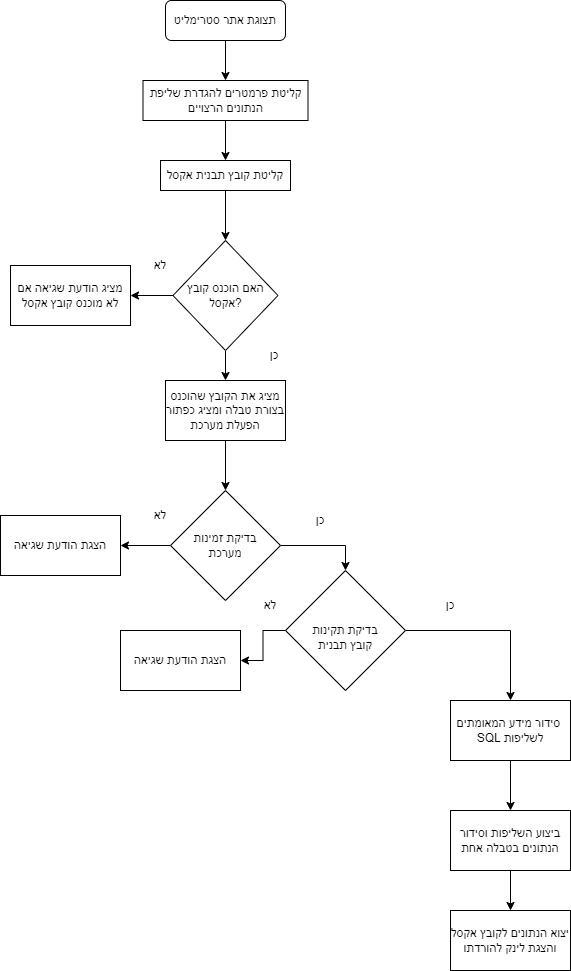

The diagram above was exported from draw.io. Its source (the exported page's mxGraphModel, read from the mxfile embedded in the PNG):
<mxGraphModel dx="1394" dy="789" grid="1" gridSize="10" guides="1" tooltips="1" connect="1" arrows="1" fold="1" page="1" pageScale="1" pageWidth="827" pageHeight="1169" math="0" shadow="0">
  <root>
    <mxCell id="WIyWlLk6GJQsqaUBKTNV-0" />
    <mxCell id="WIyWlLk6GJQsqaUBKTNV-1" parent="WIyWlLk6GJQsqaUBKTNV-0" />
    <mxCell id="Ip8rd9BWySgidTbGq2ta-18" value="" style="edgeStyle=orthogonalEdgeStyle;rounded=0;orthogonalLoop=1;jettySize=auto;html=1;" edge="1" parent="WIyWlLk6GJQsqaUBKTNV-1" source="WIyWlLk6GJQsqaUBKTNV-3" target="Ip8rd9BWySgidTbGq2ta-0">
      <mxGeometry relative="1" as="geometry" />
    </mxCell>
    <mxCell id="WIyWlLk6GJQsqaUBKTNV-3" value="תצוגת אתר סטרימליט" style="rounded=1;whiteSpace=wrap;html=1;fontSize=12;glass=0;strokeWidth=1;shadow=0;" parent="WIyWlLk6GJQsqaUBKTNV-1" vertex="1">
      <mxGeometry x="335" y="80" width="120" height="40" as="geometry" />
    </mxCell>
    <mxCell id="Ip8rd9BWySgidTbGq2ta-37" value="" style="edgeStyle=orthogonalEdgeStyle;rounded=0;orthogonalLoop=1;jettySize=auto;html=1;" edge="1" parent="WIyWlLk6GJQsqaUBKTNV-1" source="Ip8rd9BWySgidTbGq2ta-0" target="Ip8rd9BWySgidTbGq2ta-6">
      <mxGeometry relative="1" as="geometry" />
    </mxCell>
    <mxCell id="Ip8rd9BWySgidTbGq2ta-0" value="קליטת פרמטרים להגדרת שליפת הנתונים הרצויים" style="rounded=0;whiteSpace=wrap;html=1;" vertex="1" parent="WIyWlLk6GJQsqaUBKTNV-1">
      <mxGeometry x="312.5" y="160" width="165" height="40" as="geometry" />
    </mxCell>
    <mxCell id="Ip8rd9BWySgidTbGq2ta-58" value="" style="edgeStyle=orthogonalEdgeStyle;rounded=0;orthogonalLoop=1;jettySize=auto;html=1;" edge="1" parent="WIyWlLk6GJQsqaUBKTNV-1" source="Ip8rd9BWySgidTbGq2ta-6" target="Ip8rd9BWySgidTbGq2ta-56">
      <mxGeometry relative="1" as="geometry" />
    </mxCell>
    <mxCell id="Ip8rd9BWySgidTbGq2ta-6" value="קליטת קובץ תבנית אקסל" style="rounded=0;whiteSpace=wrap;html=1;" vertex="1" parent="WIyWlLk6GJQsqaUBKTNV-1">
      <mxGeometry x="330" y="240" width="130" height="30" as="geometry" />
    </mxCell>
    <mxCell id="Ip8rd9BWySgidTbGq2ta-66" value="" style="edgeStyle=orthogonalEdgeStyle;rounded=0;orthogonalLoop=1;jettySize=auto;html=1;" edge="1" parent="WIyWlLk6GJQsqaUBKTNV-1" source="Ip8rd9BWySgidTbGq2ta-9" target="Ip8rd9BWySgidTbGq2ta-65">
      <mxGeometry relative="1" as="geometry" />
    </mxCell>
    <mxCell id="Ip8rd9BWySgidTbGq2ta-78" value="" style="edgeStyle=orthogonalEdgeStyle;rounded=0;orthogonalLoop=1;jettySize=auto;html=1;" edge="1" parent="WIyWlLk6GJQsqaUBKTNV-1" source="Ip8rd9BWySgidTbGq2ta-9" target="Ip8rd9BWySgidTbGq2ta-14">
      <mxGeometry relative="1" as="geometry" />
    </mxCell>
    <mxCell id="Ip8rd9BWySgidTbGq2ta-9" value="&lt;br&gt;בדיקת תקינות&lt;br&gt;קובץ תבנית" style="rhombus;whiteSpace=wrap;html=1;" vertex="1" parent="WIyWlLk6GJQsqaUBKTNV-1">
      <mxGeometry x="455" y="650" width="120" height="120" as="geometry" />
    </mxCell>
    <mxCell id="Ip8rd9BWySgidTbGq2ta-12" value="לא" style="text;html=1;strokeColor=none;fillColor=none;align=center;verticalAlign=middle;whiteSpace=wrap;rounded=0;" vertex="1" parent="WIyWlLk6GJQsqaUBKTNV-1">
      <mxGeometry x="300" y="580" width="60" height="30" as="geometry" />
    </mxCell>
    <mxCell id="Ip8rd9BWySgidTbGq2ta-14" value="הצגת הודעת שגיאה" style="rounded=0;whiteSpace=wrap;html=1;" vertex="1" parent="WIyWlLk6GJQsqaUBKTNV-1">
      <mxGeometry x="290" y="710" width="120" height="60" as="geometry" />
    </mxCell>
    <mxCell id="Ip8rd9BWySgidTbGq2ta-38" value="" style="edgeStyle=orthogonalEdgeStyle;rounded=0;orthogonalLoop=1;jettySize=auto;html=1;" edge="1" parent="WIyWlLk6GJQsqaUBKTNV-1" source="Ip8rd9BWySgidTbGq2ta-27" target="Ip8rd9BWySgidTbGq2ta-33">
      <mxGeometry relative="1" as="geometry" />
    </mxCell>
    <mxCell id="Ip8rd9BWySgidTbGq2ta-72" value="" style="edgeStyle=orthogonalEdgeStyle;rounded=0;orthogonalLoop=1;jettySize=auto;html=1;entryX=0.5;entryY=0;entryDx=0;entryDy=0;" edge="1" parent="WIyWlLk6GJQsqaUBKTNV-1" source="Ip8rd9BWySgidTbGq2ta-27" target="Ip8rd9BWySgidTbGq2ta-9">
      <mxGeometry relative="1" as="geometry" />
    </mxCell>
    <mxCell id="Ip8rd9BWySgidTbGq2ta-27" value="בדיקת זמינות&lt;br&gt;מערכת" style="rhombus;whiteSpace=wrap;html=1;" vertex="1" parent="WIyWlLk6GJQsqaUBKTNV-1">
      <mxGeometry x="340" y="570" width="110" height="110" as="geometry" />
    </mxCell>
    <mxCell id="Ip8rd9BWySgidTbGq2ta-33" value="הצגת הודעת שגיאה" style="whiteSpace=wrap;html=1;" vertex="1" parent="WIyWlLk6GJQsqaUBKTNV-1">
      <mxGeometry x="170" y="595" width="120" height="60" as="geometry" />
    </mxCell>
    <mxCell id="Ip8rd9BWySgidTbGq2ta-35" value="לא" style="text;html=1;strokeColor=none;fillColor=none;align=center;verticalAlign=middle;whiteSpace=wrap;rounded=0;" vertex="1" parent="WIyWlLk6GJQsqaUBKTNV-1">
      <mxGeometry x="300" y="330" width="60" height="30" as="geometry" />
    </mxCell>
    <mxCell id="Ip8rd9BWySgidTbGq2ta-40" style="edgeStyle=orthogonalEdgeStyle;rounded=0;orthogonalLoop=1;jettySize=auto;html=1;exitX=0.5;exitY=1;exitDx=0;exitDy=0;" edge="1" parent="WIyWlLk6GJQsqaUBKTNV-1">
      <mxGeometry relative="1" as="geometry">
        <mxPoint x="480" y="560" as="sourcePoint" />
        <mxPoint x="480" y="560" as="targetPoint" />
      </mxGeometry>
    </mxCell>
    <mxCell id="Ip8rd9BWySgidTbGq2ta-61" value="" style="edgeStyle=orthogonalEdgeStyle;rounded=0;orthogonalLoop=1;jettySize=auto;html=1;" edge="1" parent="WIyWlLk6GJQsqaUBKTNV-1" source="Ip8rd9BWySgidTbGq2ta-45" target="Ip8rd9BWySgidTbGq2ta-27">
      <mxGeometry relative="1" as="geometry" />
    </mxCell>
    <mxCell id="Ip8rd9BWySgidTbGq2ta-45" value="מציג את הקובץ שהוכנס בצורת טבלה ומציג כפתור הפעלת מערכת" style="whiteSpace=wrap;html=1;" vertex="1" parent="WIyWlLk6GJQsqaUBKTNV-1">
      <mxGeometry x="335" y="460" width="120" height="60" as="geometry" />
    </mxCell>
    <mxCell id="Ip8rd9BWySgidTbGq2ta-49" value="כן" style="text;html=1;strokeColor=none;fillColor=none;align=center;verticalAlign=middle;whiteSpace=wrap;rounded=0;" vertex="1" parent="WIyWlLk6GJQsqaUBKTNV-1">
      <mxGeometry x="414" y="420" width="60" height="30" as="geometry" />
    </mxCell>
    <mxCell id="Ip8rd9BWySgidTbGq2ta-52" value="כן" style="text;html=1;strokeColor=none;fillColor=none;align=center;verticalAlign=middle;whiteSpace=wrap;rounded=0;" vertex="1" parent="WIyWlLk6GJQsqaUBKTNV-1">
      <mxGeometry x="460" y="585" width="60" height="30" as="geometry" />
    </mxCell>
    <mxCell id="Ip8rd9BWySgidTbGq2ta-57" value="" style="edgeStyle=orthogonalEdgeStyle;rounded=0;orthogonalLoop=1;jettySize=auto;html=1;" edge="1" parent="WIyWlLk6GJQsqaUBKTNV-1" source="Ip8rd9BWySgidTbGq2ta-56" target="Ip8rd9BWySgidTbGq2ta-45">
      <mxGeometry relative="1" as="geometry" />
    </mxCell>
    <mxCell id="Ip8rd9BWySgidTbGq2ta-60" value="" style="edgeStyle=orthogonalEdgeStyle;rounded=0;orthogonalLoop=1;jettySize=auto;html=1;" edge="1" parent="WIyWlLk6GJQsqaUBKTNV-1" source="Ip8rd9BWySgidTbGq2ta-56" target="Ip8rd9BWySgidTbGq2ta-59">
      <mxGeometry relative="1" as="geometry" />
    </mxCell>
    <mxCell id="Ip8rd9BWySgidTbGq2ta-56" value="האם הוכנס קובץ אקסל?" style="rhombus;whiteSpace=wrap;html=1;" vertex="1" parent="WIyWlLk6GJQsqaUBKTNV-1">
      <mxGeometry x="342.5" y="320" width="105" height="110" as="geometry" />
    </mxCell>
    <mxCell id="Ip8rd9BWySgidTbGq2ta-59" value="מציג הודעת שגיאה אם לא מוכנס קובץ אקסל" style="whiteSpace=wrap;html=1;" vertex="1" parent="WIyWlLk6GJQsqaUBKTNV-1">
      <mxGeometry x="180" y="345" width="120" height="60" as="geometry" />
    </mxCell>
    <mxCell id="Ip8rd9BWySgidTbGq2ta-68" value="" style="edgeStyle=orthogonalEdgeStyle;rounded=0;orthogonalLoop=1;jettySize=auto;html=1;" edge="1" parent="WIyWlLk6GJQsqaUBKTNV-1" source="Ip8rd9BWySgidTbGq2ta-65" target="Ip8rd9BWySgidTbGq2ta-67">
      <mxGeometry relative="1" as="geometry" />
    </mxCell>
    <mxCell id="Ip8rd9BWySgidTbGq2ta-65" value="סידור מידע המאומתים&amp;nbsp; SQL לשליפות" style="whiteSpace=wrap;html=1;" vertex="1" parent="WIyWlLk6GJQsqaUBKTNV-1">
      <mxGeometry x="620" y="780" width="120" height="60" as="geometry" />
    </mxCell>
    <mxCell id="Ip8rd9BWySgidTbGq2ta-70" value="" style="edgeStyle=orthogonalEdgeStyle;rounded=0;orthogonalLoop=1;jettySize=auto;html=1;" edge="1" parent="WIyWlLk6GJQsqaUBKTNV-1" source="Ip8rd9BWySgidTbGq2ta-67" target="Ip8rd9BWySgidTbGq2ta-69">
      <mxGeometry relative="1" as="geometry" />
    </mxCell>
    <mxCell id="Ip8rd9BWySgidTbGq2ta-67" value="ביצוע השליפות וסידור הנתונים בטבלה אחת" style="whiteSpace=wrap;html=1;" vertex="1" parent="WIyWlLk6GJQsqaUBKTNV-1">
      <mxGeometry x="620" y="890" width="120" height="60" as="geometry" />
    </mxCell>
    <mxCell id="Ip8rd9BWySgidTbGq2ta-69" value="יצוא הנתונים לקובץ אקסל והצגת לינק להורדתו" style="whiteSpace=wrap;html=1;" vertex="1" parent="WIyWlLk6GJQsqaUBKTNV-1">
      <mxGeometry x="620" y="990" width="120" height="60" as="geometry" />
    </mxCell>
    <mxCell id="Ip8rd9BWySgidTbGq2ta-79" value="לא" style="text;html=1;strokeColor=none;fillColor=none;align=center;verticalAlign=middle;whiteSpace=wrap;rounded=0;" vertex="1" parent="WIyWlLk6GJQsqaUBKTNV-1">
      <mxGeometry x="410" y="670" width="60" height="30" as="geometry" />
    </mxCell>
    <mxCell id="Ip8rd9BWySgidTbGq2ta-80" value="כן" style="text;html=1;strokeColor=none;fillColor=none;align=center;verticalAlign=middle;whiteSpace=wrap;rounded=0;" vertex="1" parent="WIyWlLk6GJQsqaUBKTNV-1">
      <mxGeometry x="590" y="670" width="60" height="30" as="geometry" />
    </mxCell>
  </root>
</mxGraphModel>